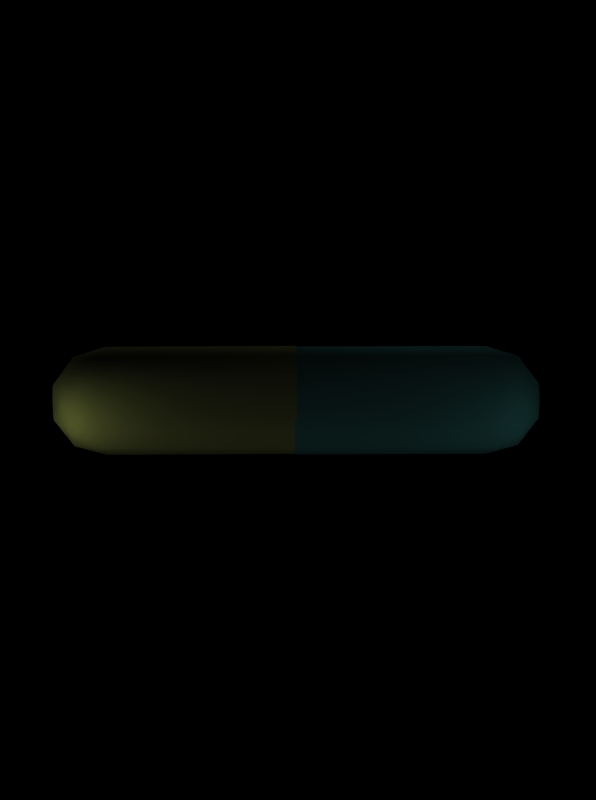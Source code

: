 # Source: pill_dexterity.blend  (saved by Blender 2.25.0; exported with 4.5.12 LTS)
import bpy
from mathutils import Matrix  # noqa: F401  (used for matrix-valued properties, if any)

bpy.ops.wm.read_factory_settings(use_empty=True)
scene = bpy.context.scene
scene.name = '1'

# ---- collections
col_collection_1 = bpy.data.collections.new('Collection 1'); scene.collection.children.link(col_collection_1)

# ---- materials (node trees are filled in below, after node groups)
mat_wristbandmat = bpy.data.materials.new('WristbandMat')
mat_wristbandmat.alpha_threshold = 0.0
mat_wristbandmat.preview_render_type = 'FLAT'
mat_wristbandmat.diffuse_color = (0.3038, 0.8301, 0.8, 1.0)
mat_wristbandmat.roughness = 0.0
mat_wristbandmat.line_color = (0.0, 0.0, 0.0, 1.0)
mat_mapboxmaterial = bpy.data.materials.new('MapBoxMaterial')
mat_mapboxmaterial.alpha_threshold = 0.0
mat_mapboxmaterial.preview_render_type = 'FLAT'
mat_mapboxmaterial.diffuse_color = (0.8301, 0.8902, 0.4241, 1.0)
mat_mapboxmaterial.roughness = 0.0
mat_mapboxmaterial.line_color = (0.0, 0.0, 0.0, 1.0)

# ---- material node trees

# ---- cameras
cam_camera_001 = bpy.data.cameras.new('Camera.001')
cam_camera_001.passepartout_alpha = 0.2
cam_camera_001.clip_end = 100.0
cam_camera_001.lens = 35.0
cam_camera_001.ortho_scale = 7.314
cam_camera_001.show_passepartout = False
cam_camera_001.show_safe_areas = True
cam_camera_001.dof.focus_distance = 0.0
cam_camera_001.dof.aperture_fstop = 128.0

# ---- lights
light_lamp_013 = bpy.data.lights.new('Lamp.013', 'POINT')
light_lamp_013.transmission_factor = 0.0
light_lamp_013.energy = 100.0
light_lamp_013.shadow_buffer_clip_start = 0.5
light_lamp_013.shadow_maximum_resolution = 0.006
light_lamp_013.use_absolute_resolution = True
light_lamp_013.cycles.use_multiple_importance_sampling = False
light_lamp_012 = bpy.data.lights.new('Lamp.012', 'POINT')
light_lamp_012.transmission_factor = 0.0
light_lamp_012.energy = 100.0
light_lamp_012.shadow_buffer_clip_start = 0.5
light_lamp_012.shadow_maximum_resolution = 0.006
light_lamp_012.use_absolute_resolution = True
light_lamp_012.cycles.use_multiple_importance_sampling = False
light_lamp_011 = bpy.data.lights.new('Lamp.011', 'POINT')
light_lamp_011.transmission_factor = 0.0
light_lamp_011.energy = 100.0
light_lamp_011.shadow_buffer_clip_start = 0.5
light_lamp_011.shadow_maximum_resolution = 0.006
light_lamp_011.use_absolute_resolution = True
light_lamp_011.cycles.use_multiple_importance_sampling = False
light_lamp_010 = bpy.data.lights.new('Lamp.010', 'POINT')
light_lamp_010.transmission_factor = 0.0
light_lamp_010.energy = 100.0
light_lamp_010.shadow_buffer_clip_start = 0.5
light_lamp_010.shadow_maximum_resolution = 0.006
light_lamp_010.use_absolute_resolution = True
light_lamp_010.cycles.use_multiple_importance_sampling = False
light_lamp_009 = bpy.data.lights.new('Lamp.009', 'POINT')
light_lamp_009.transmission_factor = 0.0
light_lamp_009.energy = 100.0
light_lamp_009.shadow_buffer_clip_start = 0.5
light_lamp_009.shadow_maximum_resolution = 0.006
light_lamp_009.use_absolute_resolution = True
light_lamp_009.cycles.use_multiple_importance_sampling = False
light_lamp_008 = bpy.data.lights.new('Lamp.008', 'POINT')
light_lamp_008.transmission_factor = 0.0
light_lamp_008.energy = 100.0
light_lamp_008.shadow_buffer_clip_start = 0.5
light_lamp_008.shadow_maximum_resolution = 0.006
light_lamp_008.use_absolute_resolution = True
light_lamp_008.cycles.use_multiple_importance_sampling = False
light_lamp_007 = bpy.data.lights.new('Lamp.007', 'POINT')
light_lamp_007.transmission_factor = 0.0
light_lamp_007.energy = 100.0
light_lamp_007.shadow_buffer_clip_start = 0.5
light_lamp_007.shadow_maximum_resolution = 0.006
light_lamp_007.use_absolute_resolution = True
light_lamp_007.cycles.use_multiple_importance_sampling = False
light_lamp_006 = bpy.data.lights.new('Lamp.006', 'POINT')
light_lamp_006.transmission_factor = 0.0
light_lamp_006.energy = 100.0
light_lamp_006.shadow_buffer_clip_start = 0.5
light_lamp_006.shadow_maximum_resolution = 0.006
light_lamp_006.use_absolute_resolution = True
light_lamp_006.cycles.use_multiple_importance_sampling = False
light_lamp_005 = bpy.data.lights.new('Lamp.005', 'POINT')
light_lamp_005.transmission_factor = 0.0
light_lamp_005.energy = 100.0
light_lamp_005.shadow_buffer_clip_start = 0.5
light_lamp_005.shadow_maximum_resolution = 0.006
light_lamp_005.use_absolute_resolution = True
light_lamp_005.cycles.use_multiple_importance_sampling = False
light_lamp_004 = bpy.data.lights.new('Lamp.004', 'POINT')
light_lamp_004.transmission_factor = 0.0
light_lamp_004.energy = 100.0
light_lamp_004.shadow_buffer_clip_start = 0.5
light_lamp_004.shadow_maximum_resolution = 0.006
light_lamp_004.use_absolute_resolution = True
light_lamp_004.cycles.use_multiple_importance_sampling = False
light_lamp_003 = bpy.data.lights.new('Lamp.003', 'POINT')
light_lamp_003.transmission_factor = 0.0
light_lamp_003.energy = 100.0
light_lamp_003.shadow_buffer_clip_start = 0.5
light_lamp_003.shadow_maximum_resolution = 0.006
light_lamp_003.use_absolute_resolution = True
light_lamp_003.cycles.use_multiple_importance_sampling = False
light_lamp_002 = bpy.data.lights.new('Lamp.002', 'POINT')
light_lamp_002.transmission_factor = 0.0
light_lamp_002.energy = 100.0
light_lamp_002.shadow_buffer_clip_start = 0.5
light_lamp_002.shadow_maximum_resolution = 0.006
light_lamp_002.use_absolute_resolution = True
light_lamp_002.cycles.use_multiple_importance_sampling = False
light_lamp_001 = bpy.data.lights.new('Lamp.001', 'POINT')
light_lamp_001.transmission_factor = 0.0
light_lamp_001.energy = 100.0
light_lamp_001.shadow_buffer_clip_start = 0.5
light_lamp_001.shadow_maximum_resolution = 0.006
light_lamp_001.use_absolute_resolution = True
light_lamp_001.cycles.use_multiple_importance_sampling = False
light_lamp = bpy.data.lights.new('Lamp', 'POINT')
light_lamp.transmission_factor = 0.0
light_lamp.energy = 100.0
light_lamp.shadow_buffer_clip_start = 0.5
light_lamp.shadow_maximum_resolution = 0.006
light_lamp.use_absolute_resolution = True
light_lamp.cycles.use_multiple_importance_sampling = False

# ---- meshes
me_sphere_001 = bpy.data.meshes.new('Sphere.001')
me_sphere_001.from_pydata([(-2.248e-08, 9.467e-08, -1.414), (1.023, -0.7435, -0.6325), (-0.3909, -1.203, -0.6325), (-1.265, 8.003e-08, -0.6325), (-0.3909, 1.203, -0.6325), (1.023, 0.7435, -0.6325), (0.6015, -0.437, -1.203), (-0.2297, -0.7071, -1.203), (0.3718, -1.144, -0.7435), (0.6015, 0.437, -1.203), (1.203, 1.392e-08, -0.7435), (-0.7435, 1.027e-07, -1.203), (-0.9732, -0.7071, -0.7435), (-0.2297, 0.7071, -1.203), (-0.9732, 0.7071, -0.7435), (0.3718, 1.144, -0.7435), (1.345, 0.437, -5.451e-08), (1.345, -0.437, -6.841e-08), (0.8313, -1.144, -5.617e-08), (3.327e-15, -1.414, -2.248e-08), (-0.8313, -1.144, 1.98e-08), (-1.345, -0.437, 5.451e-08), (-1.345, 0.437, 6.841e-08), (-0.8313, 1.144, 5.617e-08), (-3.327e-15, 1.414, 2.248e-08), (0.8313, 1.144, -1.98e-08), (0.8313, 1.115, 4.994), (4.872e-07, 1.385, 4.994), (-0.8313, 1.115, 4.994), (-1.345, 0.4082, 4.994), (-1.345, -0.4658, 4.994), (-0.8313, -1.173, 4.994), (4.872e-07, -1.443, 4.994), (0.8313, -1.173, 4.994), (1.345, -0.4658, 4.994), (1.345, 0.4082, 4.994)], [], [(6, 8, 7), (6, 9, 10), (7, 12, 11), (11, 14, 13), (13, 15, 9), (10, 16, 17), (8, 18, 19), (12, 20, 21), (14, 22, 23), (15, 24, 25), (5, 25, 16), (4, 23, 24), (3, 21, 22), (2, 19, 20), (1, 17, 18), (4, 24, 15), (5, 15, 25), (3, 22, 14), (4, 14, 23), (2, 20, 12), (3, 12, 21), (1, 18, 8), (2, 8, 19), (5, 16, 10), (1, 10, 17), (0, 13, 9), (5, 9, 15), (4, 15, 13), (0, 11, 13), (4, 13, 14), (3, 14, 11), (0, 7, 11), (3, 11, 12), (2, 12, 7), (0, 9, 6), (5, 10, 9), (1, 6, 10), (0, 6, 7), (2, 7, 8), (1, 8, 6), (18, 17, 34, 33), (20, 19, 32, 31), (22, 21, 30, 29), (24, 23, 28, 27), (16, 25, 26, 35), (25, 24, 27, 26), (23, 22, 29, 28), (21, 20, 31, 30), (19, 18, 33, 32), (17, 16, 35, 34)])
me_sphere_001.polygons.foreach_set('use_smooth', [True] * 50)
me_sphere_001.materials.append(mat_wristbandmat)
me_sphere_001.use_remesh_preserve_volume = False
me_sphere_001.use_remesh_preserve_attributes = False
me_sphere_001.use_mirror_vertex_groups = False
me_sphere_001.update()
me_sphere = bpy.data.meshes.new('Sphere')
me_sphere.from_pydata([(-2.248e-08, 9.467e-08, -1.414), (1.023, -0.7435, -0.6325), (-0.3909, -1.203, -0.6325), (-1.265, 8.003e-08, -0.6325), (-0.3909, 1.203, -0.6325), (1.023, 0.7435, -0.6325), (0.6015, -0.437, -1.203), (-0.2297, -0.7071, -1.203), (0.3718, -1.144, -0.7435), (0.6015, 0.437, -1.203), (1.203, 1.392e-08, -0.7435), (-0.7435, 1.027e-07, -1.203), (-0.9732, -0.7071, -0.7435), (-0.2297, 0.7071, -1.203), (-0.9732, 0.7071, -0.7435), (0.3718, 1.144, -0.7435), (1.345, 0.437, -5.451e-08), (1.345, -0.437, -6.841e-08), (0.8313, -1.144, -5.617e-08), (3.327e-15, -1.414, -2.248e-08), (-0.8313, -1.144, 1.98e-08), (-1.345, -0.437, 5.451e-08), (-1.345, 0.437, 6.841e-08), (-0.8313, 1.144, 5.617e-08), (-3.327e-15, 1.414, 2.248e-08), (0.8313, 1.144, -1.98e-08), (0.8313, 1.115, 4.994), (4.872e-07, 1.385, 4.994), (-0.8313, 1.115, 4.994), (-1.345, 0.4082, 4.994), (-1.345, -0.4658, 4.994), (-0.8313, -1.173, 4.994), (4.872e-07, -1.443, 4.994), (0.8313, -1.173, 4.994), (1.345, -0.4658, 4.994), (1.345, 0.4082, 4.994)], [], [(6, 8, 7), (6, 9, 10), (7, 12, 11), (11, 14, 13), (13, 15, 9), (10, 16, 17), (8, 18, 19), (12, 20, 21), (14, 22, 23), (15, 24, 25), (5, 25, 16), (4, 23, 24), (3, 21, 22), (2, 19, 20), (1, 17, 18), (4, 24, 15), (5, 15, 25), (3, 22, 14), (4, 14, 23), (2, 20, 12), (3, 12, 21), (1, 18, 8), (2, 8, 19), (5, 16, 10), (1, 10, 17), (0, 13, 9), (5, 9, 15), (4, 15, 13), (0, 11, 13), (4, 13, 14), (3, 14, 11), (0, 7, 11), (3, 11, 12), (2, 12, 7), (0, 9, 6), (5, 10, 9), (1, 6, 10), (0, 6, 7), (2, 7, 8), (1, 8, 6), (18, 17, 34, 33), (20, 19, 32, 31), (22, 21, 30, 29), (24, 23, 28, 27), (16, 25, 26, 35), (25, 24, 27, 26), (23, 22, 29, 28), (21, 20, 31, 30), (19, 18, 33, 32), (17, 16, 35, 34)])
me_sphere.polygons.foreach_set('use_smooth', [True] * 50)
me_sphere.materials.append(mat_mapboxmaterial)
me_sphere.use_remesh_preserve_volume = False
me_sphere.use_remesh_preserve_attributes = False
me_sphere.use_mirror_vertex_groups = False
me_sphere.update()

# ---- objects
ob_empty = bpy.data.objects.new('Empty', None)
ob_lamp_013 = bpy.data.objects.new('Lamp.013', light_lamp_013)
ob_lamp_012 = bpy.data.objects.new('Lamp.012', light_lamp_012)
ob_lamp_011 = bpy.data.objects.new('Lamp.011', light_lamp_011)
ob_lamp_010 = bpy.data.objects.new('Lamp.010', light_lamp_010)
ob_lamp_009 = bpy.data.objects.new('Lamp.009', light_lamp_009)
ob_lamp_008 = bpy.data.objects.new('Lamp.008', light_lamp_008)
ob_lamp_007 = bpy.data.objects.new('Lamp.007', light_lamp_007)
ob_lamp_006 = bpy.data.objects.new('Lamp.006', light_lamp_006)
ob_lamp_005 = bpy.data.objects.new('Lamp.005', light_lamp_005)
ob_lamp_004 = bpy.data.objects.new('Lamp.004', light_lamp_004)
ob_lamp_003 = bpy.data.objects.new('Lamp.003', light_lamp_003)
ob_righttabpart = bpy.data.objects.new('RightTabPart', me_sphere_001)
ob_lefttabpart = bpy.data.objects.new('LeftTabPart', me_sphere)
ob_lamp_002 = bpy.data.objects.new('Lamp.002', light_lamp_002)
ob_lamp_001 = bpy.data.objects.new('Lamp.001', light_lamp_001)
ob_lamp = bpy.data.objects.new('Lamp', light_lamp)
ob_camera = bpy.data.objects.new('Camera', cam_camera_001)

# ---- transforms, parenting, visibility, modifiers, constraints
ob_empty.location = (-0.06652, -0.03457, 0.03476)
ob_empty.rotation_euler = (1.571, -0.2405, -4.713)
ob_empty.lock_rotations_4d = False
ob_empty.empty_display_type = 'ARROWS'
ob_empty.empty_image_offset = (0.0, 0.0)
ob_empty.color = (0.0, 0.0, 0.0, 1.0)
ob_empty.lineart.crease_threshold = 0.0
ob_lamp_013.location = (-11.17, -12.35, 6.773)
ob_lamp_013.lock_rotations_4d = False
ob_lamp_013.empty_display_type = 'ARROWS'
ob_lamp_013.color = (0.0, 0.0, 0.0, 0.0)
ob_lamp_013.lineart.crease_threshold = 0.0
ob_lamp_012.location = (14.13, 1.618, 6.88)
ob_lamp_012.lock_rotations_4d = False
ob_lamp_012.empty_display_type = 'ARROWS'
ob_lamp_012.color = (0.0, 0.0, 0.0, 0.0)
ob_lamp_012.lineart.crease_threshold = 0.0
ob_lamp_011.location = (4.219, -5.097, -7.485)
ob_lamp_011.lock_rotations_4d = False
ob_lamp_011.empty_display_type = 'ARROWS'
ob_lamp_011.color = (0.0, 0.0, 0.0, 0.0)
ob_lamp_011.lineart.crease_threshold = 0.0
ob_lamp_010.location = (-4.893, -5.097, -7.86)
ob_lamp_010.lock_rotations_4d = False
ob_lamp_010.empty_display_type = 'ARROWS'
ob_lamp_010.color = (0.0, 0.0, 0.0, 0.0)
ob_lamp_010.lineart.crease_threshold = 0.0
ob_lamp_009.location = (-4.893, 4.015, -7.699)
ob_lamp_009.lock_rotations_4d = False
ob_lamp_009.empty_display_type = 'ARROWS'
ob_lamp_009.color = (0.0, 0.0, 0.0, 0.0)
ob_lamp_009.lineart.crease_threshold = 0.0
ob_lamp_008.location = (-14.15, -5.093, -7.324)
ob_lamp_008.lock_rotations_4d = False
ob_lamp_008.empty_display_type = 'ARROWS'
ob_lamp_008.color = (0.0, 0.0, 0.0, 0.0)
ob_lamp_008.lineart.crease_threshold = 0.0
ob_lamp_007.location = (4.327, 4.015, 7.041)
ob_lamp_007.lock_rotations_4d = False
ob_lamp_007.empty_display_type = 'ARROWS'
ob_lamp_007.color = (0.0, 0.0, 0.0, 0.0)
ob_lamp_007.lineart.crease_threshold = 0.0
ob_lamp_006.location = (8.36, -10.5, 6.934)
ob_lamp_006.lock_rotations_4d = False
ob_lamp_006.empty_display_type = 'ARROWS'
ob_lamp_006.color = (0.0, 0.0, 0.0, 0.0)
ob_lamp_006.lineart.crease_threshold = 0.0
ob_lamp_005.location = (-8.967, 4.015, 0.9306)
ob_lamp_005.lock_rotations_4d = False
ob_lamp_005.empty_display_type = 'ARROWS'
ob_lamp_005.color = (0.0, 0.0, 0.0, 0.0)
ob_lamp_005.lineart.crease_threshold = 0.0
ob_lamp_004.location = (7.489, -4.722, 0.9306)
ob_lamp_004.lock_rotations_4d = False
ob_lamp_004.empty_display_type = 'ARROWS'
ob_lamp_004.color = (0.0, 0.0, 0.0, 0.0)
ob_lamp_004.lineart.crease_threshold = 0.0
ob_lamp_003.location = (4.112, 5.998, 0.9306)
ob_lamp_003.lock_rotations_4d = False
ob_lamp_003.empty_display_type = 'ARROWS'
ob_lamp_003.color = (0.0, 0.0, 0.0, 0.0)
ob_lamp_003.lineart.crease_threshold = 0.0
ob_righttabpart.location = (4.971, -0.05486, -0.2043)
ob_righttabpart.rotation_euler = (-1.574, 5.975e-08, 1.571)
ob_righttabpart.lock_rotations_4d = False
ob_righttabpart.empty_display_type = 'ARROWS'
ob_righttabpart.color = (0.0, 0.0, 0.0, 0.0)
ob_righttabpart.lineart.crease_threshold = 0.0
ob_lefttabpart.location = (-4.956, -0.05486, -0.1733)
ob_lefttabpart.rotation_euler = (1.565, 2.747e-08, 1.571)
ob_lefttabpart.lock_rotations_4d = False
ob_lefttabpart.empty_display_type = 'ARROWS'
ob_lefttabpart.color = (0.0, 0.0, 0.0, 0.0)
ob_lefttabpart.lineart.crease_threshold = 0.0
ob_lamp_002.location = (-6.866, -3.562, 0.9306)
ob_lamp_002.lock_rotations_4d = False
ob_lamp_002.empty_display_type = 'ARROWS'
ob_lamp_002.color = (0.0, 0.0, 0.0, 0.0)
ob_lamp_002.lineart.crease_threshold = 0.0
ob_lamp_001.location = (-2.642, 6.642, 0.9306)
ob_lamp_001.lock_rotations_4d = False
ob_lamp_001.empty_display_type = 'ARROWS'
ob_lamp_001.color = (0.0, 0.0, 0.0, 0.0)
ob_lamp_001.lineart.crease_threshold = 0.0
ob_lamp.location = (0.211, -8.279, 0.9306)
ob_lamp.lock_rotations_4d = False
ob_lamp.empty_display_type = 'ARROWS'
ob_lamp.color = (0.0, 0.0, 0.0, 0.0)
ob_lamp.lineart.crease_threshold = 0.0
ob_camera.parent = ob_empty
ob_camera.matrix_parent_inverse = Matrix(((7.55e-08, 1.0, -1.269e-08, 0.03457), (-7.55e-08, 1.269e-08, 1.0, -0.03476), (1.0, -7.55e-08, 7.55e-08, 0.06652), (0.0, 0.0, 0.0, 1.0)))
ob_camera.location = (0.02433, -12.47, 15.98)
ob_camera.rotation_euler = (0.6538, 0.001442, -0.004385)
ob_camera.lock_rotations_4d = False
ob_camera.empty_display_type = 'ARROWS'
ob_camera.color = (0.0, 0.0, 0.0, 1.0)
ob_camera.lineart.crease_threshold = 0.0

# ---- collection membership
col_collection_1.objects.link(ob_empty)
col_collection_1.objects.link(ob_lamp_013)
col_collection_1.objects.link(ob_lamp_012)
col_collection_1.objects.link(ob_lamp_011)
col_collection_1.objects.link(ob_lamp_010)
col_collection_1.objects.link(ob_lamp_009)
col_collection_1.objects.link(ob_lamp_008)
col_collection_1.objects.link(ob_lamp_007)
col_collection_1.objects.link(ob_lamp_006)
col_collection_1.objects.link(ob_lamp_005)
col_collection_1.objects.link(ob_lamp_004)
col_collection_1.objects.link(ob_lamp_003)
col_collection_1.objects.link(ob_righttabpart)
col_collection_1.objects.link(ob_lefttabpart)
col_collection_1.objects.link(ob_lamp_002)
col_collection_1.objects.link(ob_lamp_001)
col_collection_1.objects.link(ob_lamp)
col_collection_1.objects.link(ob_camera)

# ---- scene / render settings (as saved in the file)
scene.camera = ob_camera
scene.frame_start = 1; scene.frame_end = 33; scene.frame_set(33)
scene.render.engine = 'BLENDER_EEVEE_NEXT'
scene.render.image_settings.file_format = 'TARGA'
scene.render.image_settings.color_mode = 'RGB'
scene.render.image_settings.quality = 95
scene.render.image_settings.compression = 95
scene.render.resolution_x = 134
scene.render.resolution_y = 180
scene.render.fps = 33
scene.render.dither_intensity = 0.0
scene.render.use_compositing = False
scene.render.use_sequencer = False
scene.render.use_file_extension = False
scene.render.bake_bias = 0.0
scene.render.use_stamp_time = False
scene.render.use_stamp_date = False
scene.render.use_stamp_frame = False
scene.render.use_stamp_camera = False
scene.render.use_stamp_scene = False
scene.render.use_stamp_filename = False
scene.render.use_stamp_render_time = False
scene.render.stamp_font_size = 0
scene.cycles.use_denoising = False
scene.cycles.samples = 10
scene.cycles.sampling_pattern = 'TABULATED_SOBOL'
scene.cycles.light_sampling_threshold = 0.0
scene.cycles.use_adaptive_sampling = False
scene.cycles.use_light_tree = False
scene.cycles.blur_glossy = 0.0
scene.cycles.volume_bounces = 1
scene.cycles.pixel_filter_type = 'GAUSSIAN'
scene.cycles.sample_clamp_indirect = 0.0
scene.view_settings.view_transform = 'Raw'
bpy.context.view_layer.update()
